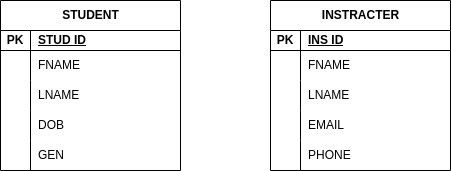

The diagram above was exported from draw.io. Its source (the exported page's mxGraphModel, read from the mxfile embedded in the PNG):
<mxGraphModel dx="1426" dy="759" grid="1" gridSize="10" guides="1" tooltips="1" connect="1" arrows="1" fold="1" page="1" pageScale="1" pageWidth="850" pageHeight="1100" math="0" shadow="0">
  <root>
    <mxCell id="0" />
    <mxCell id="1" parent="0" />
    <mxCell id="jA7q4Pl2pNFPT7FAu5ul-27" value="STUDENT" style="shape=table;startSize=30;container=1;collapsible=1;childLayout=tableLayout;fixedRows=1;rowLines=0;fontStyle=1;align=center;resizeLast=1;html=1;" vertex="1" parent="1">
      <mxGeometry x="40" y="100" width="180" height="170" as="geometry" />
    </mxCell>
    <mxCell id="jA7q4Pl2pNFPT7FAu5ul-28" value="" style="shape=tableRow;horizontal=0;startSize=0;swimlaneHead=0;swimlaneBody=0;fillColor=none;collapsible=0;dropTarget=0;points=[[0,0.5],[1,0.5]];portConstraint=eastwest;top=0;left=0;right=0;bottom=1;" vertex="1" parent="jA7q4Pl2pNFPT7FAu5ul-27">
      <mxGeometry y="30" width="180" height="20" as="geometry" />
    </mxCell>
    <mxCell id="jA7q4Pl2pNFPT7FAu5ul-29" value="PK" style="shape=partialRectangle;connectable=0;fillColor=none;top=0;left=0;bottom=0;right=0;fontStyle=1;overflow=hidden;whiteSpace=wrap;html=1;" vertex="1" parent="jA7q4Pl2pNFPT7FAu5ul-28">
      <mxGeometry width="30" height="20" as="geometry">
        <mxRectangle width="30" height="20" as="alternateBounds" />
      </mxGeometry>
    </mxCell>
    <mxCell id="jA7q4Pl2pNFPT7FAu5ul-30" value="STUD ID&lt;span style=&quot;white-space: pre;&quot;&gt;&#09;&lt;/span&gt;" style="shape=partialRectangle;connectable=0;fillColor=none;top=0;left=0;bottom=0;right=0;align=left;spacingLeft=6;fontStyle=5;overflow=hidden;whiteSpace=wrap;html=1;" vertex="1" parent="jA7q4Pl2pNFPT7FAu5ul-28">
      <mxGeometry x="30" width="150" height="20" as="geometry">
        <mxRectangle width="150" height="20" as="alternateBounds" />
      </mxGeometry>
    </mxCell>
    <mxCell id="jA7q4Pl2pNFPT7FAu5ul-31" value="" style="shape=tableRow;horizontal=0;startSize=0;swimlaneHead=0;swimlaneBody=0;fillColor=none;collapsible=0;dropTarget=0;points=[[0,0.5],[1,0.5]];portConstraint=eastwest;top=0;left=0;right=0;bottom=0;" vertex="1" parent="jA7q4Pl2pNFPT7FAu5ul-27">
      <mxGeometry y="50" width="180" height="30" as="geometry" />
    </mxCell>
    <mxCell id="jA7q4Pl2pNFPT7FAu5ul-32" value="" style="shape=partialRectangle;connectable=0;fillColor=none;top=0;left=0;bottom=0;right=0;editable=1;overflow=hidden;whiteSpace=wrap;html=1;" vertex="1" parent="jA7q4Pl2pNFPT7FAu5ul-31">
      <mxGeometry width="30" height="30" as="geometry">
        <mxRectangle width="30" height="30" as="alternateBounds" />
      </mxGeometry>
    </mxCell>
    <mxCell id="jA7q4Pl2pNFPT7FAu5ul-33" value="FNAME" style="shape=partialRectangle;connectable=0;fillColor=none;top=0;left=0;bottom=0;right=0;align=left;spacingLeft=6;overflow=hidden;whiteSpace=wrap;html=1;" vertex="1" parent="jA7q4Pl2pNFPT7FAu5ul-31">
      <mxGeometry x="30" width="150" height="30" as="geometry">
        <mxRectangle width="150" height="30" as="alternateBounds" />
      </mxGeometry>
    </mxCell>
    <mxCell id="jA7q4Pl2pNFPT7FAu5ul-34" value="" style="shape=tableRow;horizontal=0;startSize=0;swimlaneHead=0;swimlaneBody=0;fillColor=none;collapsible=0;dropTarget=0;points=[[0,0.5],[1,0.5]];portConstraint=eastwest;top=0;left=0;right=0;bottom=0;" vertex="1" parent="jA7q4Pl2pNFPT7FAu5ul-27">
      <mxGeometry y="80" width="180" height="30" as="geometry" />
    </mxCell>
    <mxCell id="jA7q4Pl2pNFPT7FAu5ul-35" value="" style="shape=partialRectangle;connectable=0;fillColor=none;top=0;left=0;bottom=0;right=0;editable=1;overflow=hidden;whiteSpace=wrap;html=1;" vertex="1" parent="jA7q4Pl2pNFPT7FAu5ul-34">
      <mxGeometry width="30" height="30" as="geometry">
        <mxRectangle width="30" height="30" as="alternateBounds" />
      </mxGeometry>
    </mxCell>
    <mxCell id="jA7q4Pl2pNFPT7FAu5ul-36" value="LNAME" style="shape=partialRectangle;connectable=0;fillColor=none;top=0;left=0;bottom=0;right=0;align=left;spacingLeft=6;overflow=hidden;whiteSpace=wrap;html=1;" vertex="1" parent="jA7q4Pl2pNFPT7FAu5ul-34">
      <mxGeometry x="30" width="150" height="30" as="geometry">
        <mxRectangle width="150" height="30" as="alternateBounds" />
      </mxGeometry>
    </mxCell>
    <mxCell id="jA7q4Pl2pNFPT7FAu5ul-37" value="" style="shape=tableRow;horizontal=0;startSize=0;swimlaneHead=0;swimlaneBody=0;fillColor=none;collapsible=0;dropTarget=0;points=[[0,0.5],[1,0.5]];portConstraint=eastwest;top=0;left=0;right=0;bottom=0;" vertex="1" parent="jA7q4Pl2pNFPT7FAu5ul-27">
      <mxGeometry y="110" width="180" height="30" as="geometry" />
    </mxCell>
    <mxCell id="jA7q4Pl2pNFPT7FAu5ul-38" value="" style="shape=partialRectangle;connectable=0;fillColor=none;top=0;left=0;bottom=0;right=0;editable=1;overflow=hidden;whiteSpace=wrap;html=1;" vertex="1" parent="jA7q4Pl2pNFPT7FAu5ul-37">
      <mxGeometry width="30" height="30" as="geometry">
        <mxRectangle width="30" height="30" as="alternateBounds" />
      </mxGeometry>
    </mxCell>
    <mxCell id="jA7q4Pl2pNFPT7FAu5ul-39" value="DOB" style="shape=partialRectangle;connectable=0;fillColor=none;top=0;left=0;bottom=0;right=0;align=left;spacingLeft=6;overflow=hidden;whiteSpace=wrap;html=1;" vertex="1" parent="jA7q4Pl2pNFPT7FAu5ul-37">
      <mxGeometry x="30" width="150" height="30" as="geometry">
        <mxRectangle width="150" height="30" as="alternateBounds" />
      </mxGeometry>
    </mxCell>
    <mxCell id="jA7q4Pl2pNFPT7FAu5ul-40" value="" style="shape=tableRow;horizontal=0;startSize=0;swimlaneHead=0;swimlaneBody=0;fillColor=none;collapsible=0;dropTarget=0;points=[[0,0.5],[1,0.5]];portConstraint=eastwest;top=0;left=0;right=0;bottom=0;" vertex="1" parent="jA7q4Pl2pNFPT7FAu5ul-27">
      <mxGeometry y="140" width="180" height="30" as="geometry" />
    </mxCell>
    <mxCell id="jA7q4Pl2pNFPT7FAu5ul-41" value="" style="shape=partialRectangle;connectable=0;fillColor=none;top=0;left=0;bottom=0;right=0;editable=1;overflow=hidden;whiteSpace=wrap;html=1;" vertex="1" parent="jA7q4Pl2pNFPT7FAu5ul-40">
      <mxGeometry width="30" height="30" as="geometry">
        <mxRectangle width="30" height="30" as="alternateBounds" />
      </mxGeometry>
    </mxCell>
    <mxCell id="jA7q4Pl2pNFPT7FAu5ul-42" value="GEN" style="shape=partialRectangle;connectable=0;fillColor=none;top=0;left=0;bottom=0;right=0;align=left;spacingLeft=6;overflow=hidden;whiteSpace=wrap;html=1;" vertex="1" parent="jA7q4Pl2pNFPT7FAu5ul-40">
      <mxGeometry x="30" width="150" height="30" as="geometry">
        <mxRectangle width="150" height="30" as="alternateBounds" />
      </mxGeometry>
    </mxCell>
    <mxCell id="jA7q4Pl2pNFPT7FAu5ul-43" value="INSTRACTER" style="shape=table;startSize=30;container=1;collapsible=1;childLayout=tableLayout;fixedRows=1;rowLines=0;fontStyle=1;align=center;resizeLast=1;html=1;" vertex="1" parent="1">
      <mxGeometry x="310" y="100" width="180" height="170" as="geometry" />
    </mxCell>
    <mxCell id="jA7q4Pl2pNFPT7FAu5ul-44" value="" style="shape=tableRow;horizontal=0;startSize=0;swimlaneHead=0;swimlaneBody=0;fillColor=none;collapsible=0;dropTarget=0;points=[[0,0.5],[1,0.5]];portConstraint=eastwest;top=0;left=0;right=0;bottom=1;" vertex="1" parent="jA7q4Pl2pNFPT7FAu5ul-43">
      <mxGeometry y="30" width="180" height="20" as="geometry" />
    </mxCell>
    <mxCell id="jA7q4Pl2pNFPT7FAu5ul-45" value="PK" style="shape=partialRectangle;connectable=0;fillColor=none;top=0;left=0;bottom=0;right=0;fontStyle=1;overflow=hidden;whiteSpace=wrap;html=1;" vertex="1" parent="jA7q4Pl2pNFPT7FAu5ul-44">
      <mxGeometry width="30" height="20" as="geometry">
        <mxRectangle width="30" height="20" as="alternateBounds" />
      </mxGeometry>
    </mxCell>
    <mxCell id="jA7q4Pl2pNFPT7FAu5ul-46" value="INS ID" style="shape=partialRectangle;connectable=0;fillColor=none;top=0;left=0;bottom=0;right=0;align=left;spacingLeft=6;fontStyle=5;overflow=hidden;whiteSpace=wrap;html=1;" vertex="1" parent="jA7q4Pl2pNFPT7FAu5ul-44">
      <mxGeometry x="30" width="150" height="20" as="geometry">
        <mxRectangle width="150" height="20" as="alternateBounds" />
      </mxGeometry>
    </mxCell>
    <mxCell id="jA7q4Pl2pNFPT7FAu5ul-47" value="" style="shape=tableRow;horizontal=0;startSize=0;swimlaneHead=0;swimlaneBody=0;fillColor=none;collapsible=0;dropTarget=0;points=[[0,0.5],[1,0.5]];portConstraint=eastwest;top=0;left=0;right=0;bottom=0;" vertex="1" parent="jA7q4Pl2pNFPT7FAu5ul-43">
      <mxGeometry y="50" width="180" height="30" as="geometry" />
    </mxCell>
    <mxCell id="jA7q4Pl2pNFPT7FAu5ul-48" value="" style="shape=partialRectangle;connectable=0;fillColor=none;top=0;left=0;bottom=0;right=0;editable=1;overflow=hidden;whiteSpace=wrap;html=1;" vertex="1" parent="jA7q4Pl2pNFPT7FAu5ul-47">
      <mxGeometry width="30" height="30" as="geometry">
        <mxRectangle width="30" height="30" as="alternateBounds" />
      </mxGeometry>
    </mxCell>
    <mxCell id="jA7q4Pl2pNFPT7FAu5ul-49" value="FNAME" style="shape=partialRectangle;connectable=0;fillColor=none;top=0;left=0;bottom=0;right=0;align=left;spacingLeft=6;overflow=hidden;whiteSpace=wrap;html=1;" vertex="1" parent="jA7q4Pl2pNFPT7FAu5ul-47">
      <mxGeometry x="30" width="150" height="30" as="geometry">
        <mxRectangle width="150" height="30" as="alternateBounds" />
      </mxGeometry>
    </mxCell>
    <mxCell id="jA7q4Pl2pNFPT7FAu5ul-50" value="" style="shape=tableRow;horizontal=0;startSize=0;swimlaneHead=0;swimlaneBody=0;fillColor=none;collapsible=0;dropTarget=0;points=[[0,0.5],[1,0.5]];portConstraint=eastwest;top=0;left=0;right=0;bottom=0;" vertex="1" parent="jA7q4Pl2pNFPT7FAu5ul-43">
      <mxGeometry y="80" width="180" height="30" as="geometry" />
    </mxCell>
    <mxCell id="jA7q4Pl2pNFPT7FAu5ul-51" value="" style="shape=partialRectangle;connectable=0;fillColor=none;top=0;left=0;bottom=0;right=0;editable=1;overflow=hidden;whiteSpace=wrap;html=1;" vertex="1" parent="jA7q4Pl2pNFPT7FAu5ul-50">
      <mxGeometry width="30" height="30" as="geometry">
        <mxRectangle width="30" height="30" as="alternateBounds" />
      </mxGeometry>
    </mxCell>
    <mxCell id="jA7q4Pl2pNFPT7FAu5ul-52" value="LNAME" style="shape=partialRectangle;connectable=0;fillColor=none;top=0;left=0;bottom=0;right=0;align=left;spacingLeft=6;overflow=hidden;whiteSpace=wrap;html=1;" vertex="1" parent="jA7q4Pl2pNFPT7FAu5ul-50">
      <mxGeometry x="30" width="150" height="30" as="geometry">
        <mxRectangle width="150" height="30" as="alternateBounds" />
      </mxGeometry>
    </mxCell>
    <mxCell id="jA7q4Pl2pNFPT7FAu5ul-53" value="" style="shape=tableRow;horizontal=0;startSize=0;swimlaneHead=0;swimlaneBody=0;fillColor=none;collapsible=0;dropTarget=0;points=[[0,0.5],[1,0.5]];portConstraint=eastwest;top=0;left=0;right=0;bottom=0;" vertex="1" parent="jA7q4Pl2pNFPT7FAu5ul-43">
      <mxGeometry y="110" width="180" height="30" as="geometry" />
    </mxCell>
    <mxCell id="jA7q4Pl2pNFPT7FAu5ul-54" value="" style="shape=partialRectangle;connectable=0;fillColor=none;top=0;left=0;bottom=0;right=0;editable=1;overflow=hidden;whiteSpace=wrap;html=1;" vertex="1" parent="jA7q4Pl2pNFPT7FAu5ul-53">
      <mxGeometry width="30" height="30" as="geometry">
        <mxRectangle width="30" height="30" as="alternateBounds" />
      </mxGeometry>
    </mxCell>
    <mxCell id="jA7q4Pl2pNFPT7FAu5ul-55" value="EMAIL" style="shape=partialRectangle;connectable=0;fillColor=none;top=0;left=0;bottom=0;right=0;align=left;spacingLeft=6;overflow=hidden;whiteSpace=wrap;html=1;" vertex="1" parent="jA7q4Pl2pNFPT7FAu5ul-53">
      <mxGeometry x="30" width="150" height="30" as="geometry">
        <mxRectangle width="150" height="30" as="alternateBounds" />
      </mxGeometry>
    </mxCell>
    <mxCell id="jA7q4Pl2pNFPT7FAu5ul-56" value="" style="shape=tableRow;horizontal=0;startSize=0;swimlaneHead=0;swimlaneBody=0;fillColor=none;collapsible=0;dropTarget=0;points=[[0,0.5],[1,0.5]];portConstraint=eastwest;top=0;left=0;right=0;bottom=0;" vertex="1" parent="jA7q4Pl2pNFPT7FAu5ul-43">
      <mxGeometry y="140" width="180" height="30" as="geometry" />
    </mxCell>
    <mxCell id="jA7q4Pl2pNFPT7FAu5ul-57" value="" style="shape=partialRectangle;connectable=0;fillColor=none;top=0;left=0;bottom=0;right=0;editable=1;overflow=hidden;whiteSpace=wrap;html=1;" vertex="1" parent="jA7q4Pl2pNFPT7FAu5ul-56">
      <mxGeometry width="30" height="30" as="geometry">
        <mxRectangle width="30" height="30" as="alternateBounds" />
      </mxGeometry>
    </mxCell>
    <mxCell id="jA7q4Pl2pNFPT7FAu5ul-58" value="PHONE" style="shape=partialRectangle;connectable=0;fillColor=none;top=0;left=0;bottom=0;right=0;align=left;spacingLeft=6;overflow=hidden;whiteSpace=wrap;html=1;" vertex="1" parent="jA7q4Pl2pNFPT7FAu5ul-56">
      <mxGeometry x="30" width="150" height="30" as="geometry">
        <mxRectangle width="150" height="30" as="alternateBounds" />
      </mxGeometry>
    </mxCell>
  </root>
</mxGraphModel>